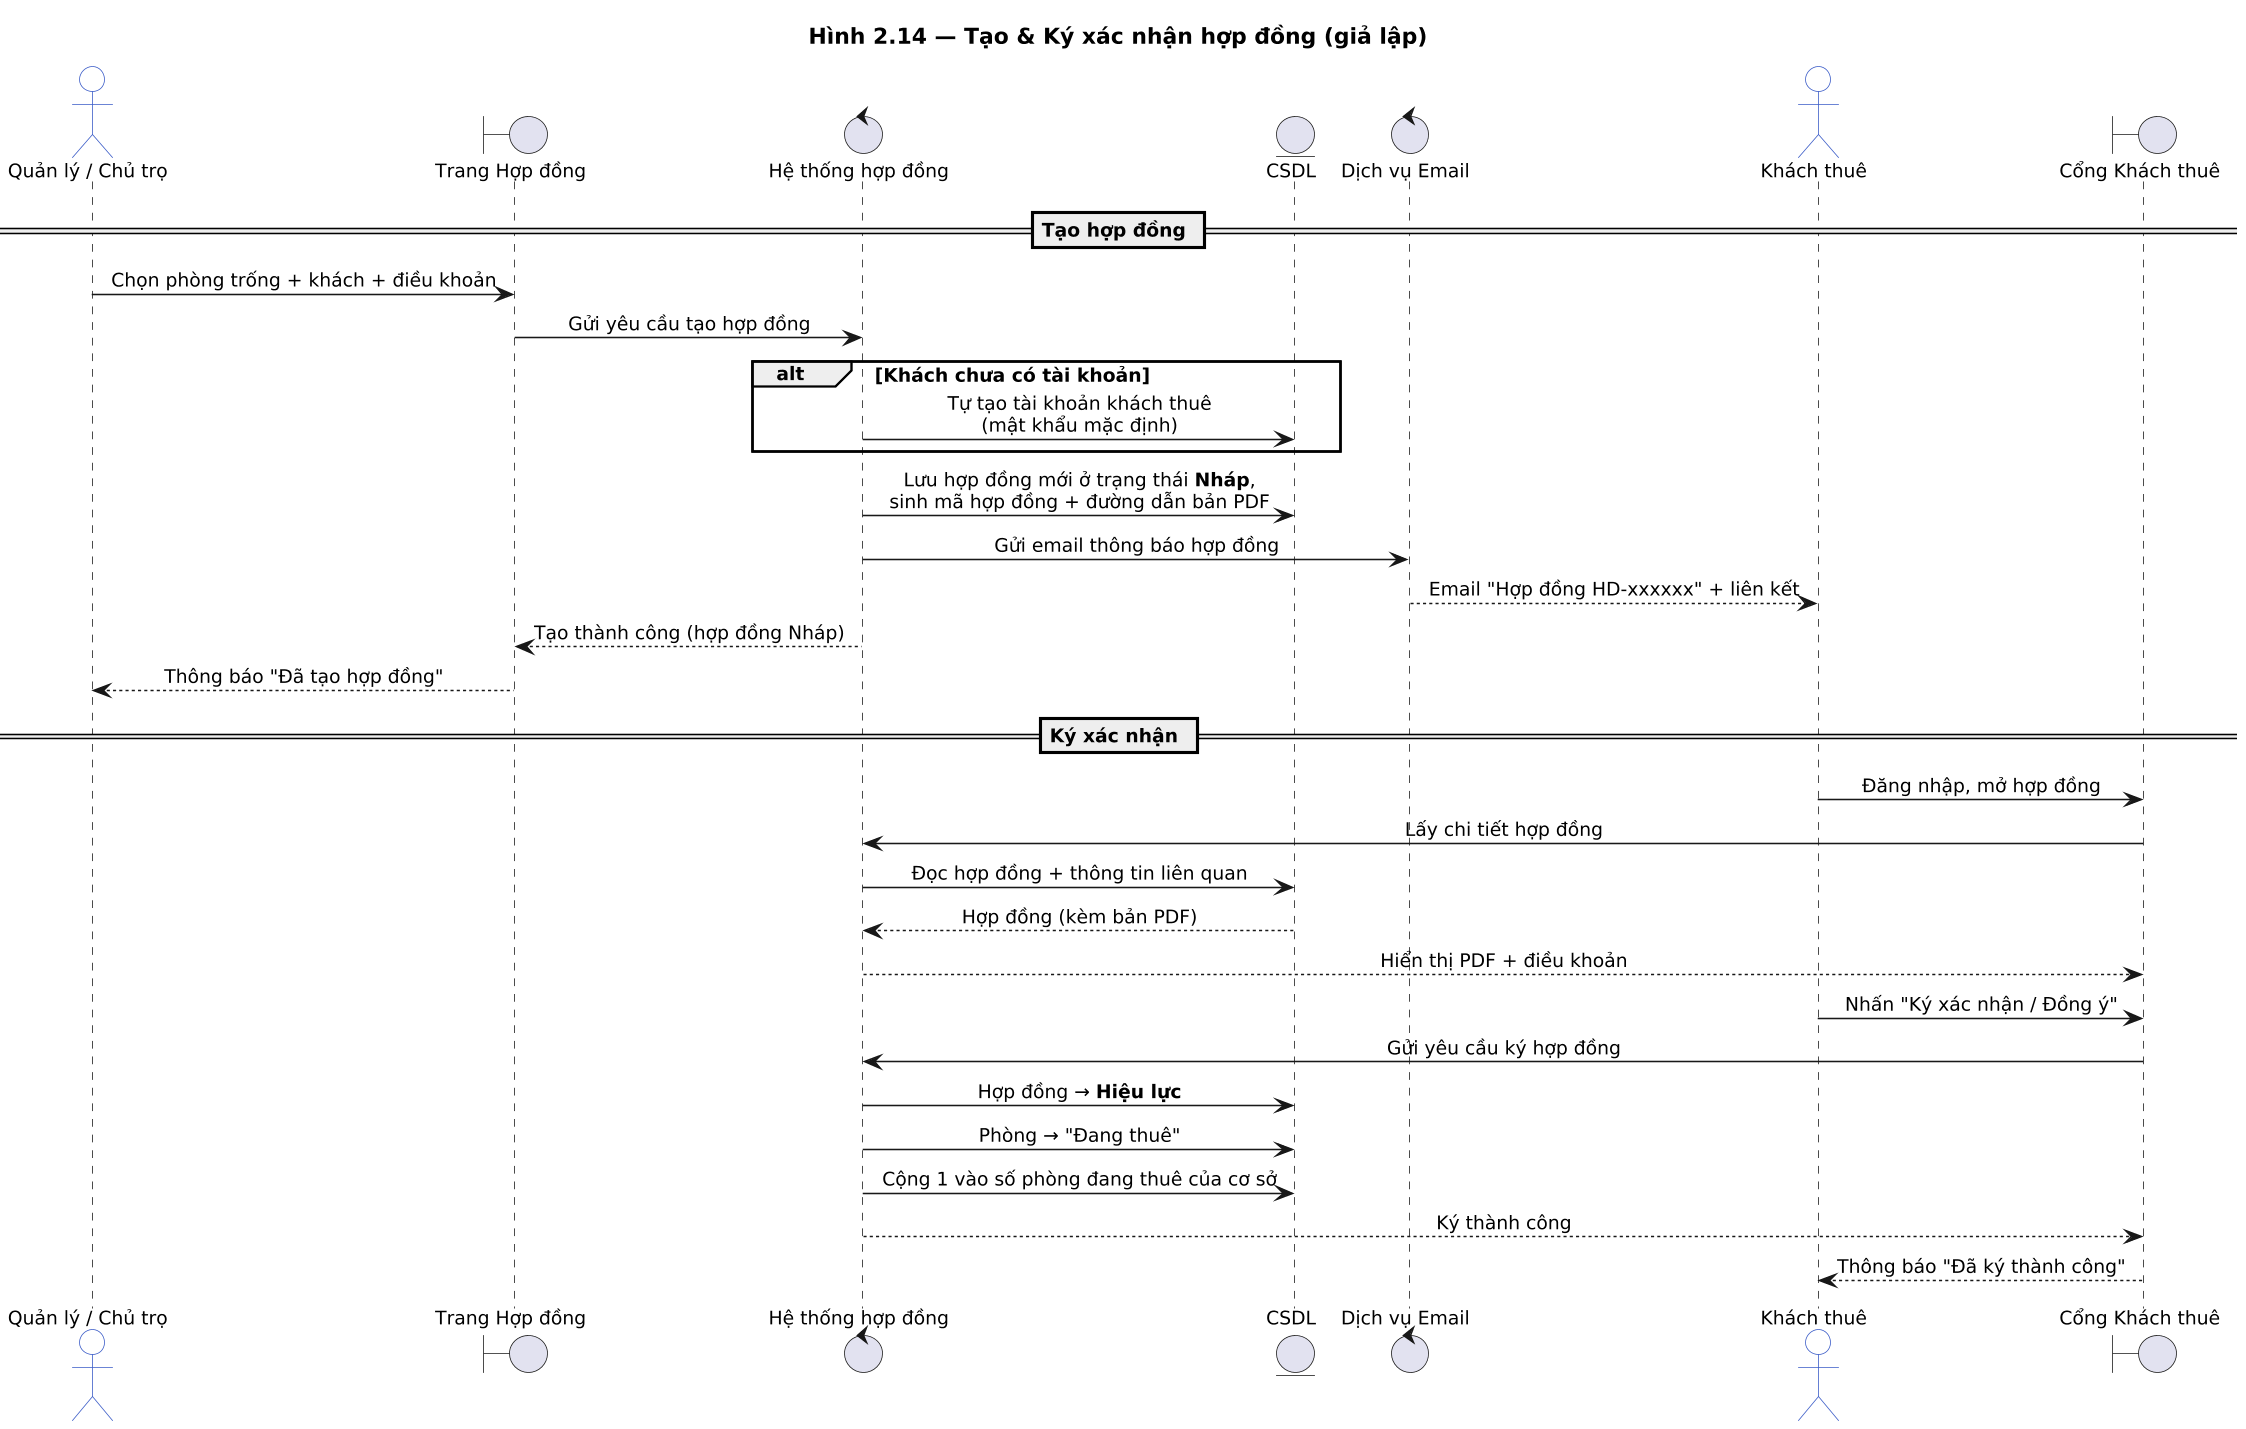

The diagram above was rendered by PlantUML. Its source (embedded in the PNG):
@startuml
title Hình 2.14 — Tạo & Ký xác nhận hợp đồng (giả lập)

skinparam dpi 150
skinparam shadowing false
skinparam defaultFontName "Segoe UI"
skinparam defaultFontSize 12
skinparam sequenceMessageAlign center
skinparam ParticipantBackgroundColor #E6F5EA
skinparam ParticipantBorderColor #2E7D32
skinparam ActorBackgroundColor #FFFFFF
skinparam ActorBorderColor #3A5BC7

actor    "Quản lý / Chủ trọ" as Mgr
boundary "Trang Hợp đồng"    as UI
control  "Hệ thống hợp đồng" as Ctrl
entity   "CSDL"              as DB
control  "Dịch vụ Email"     as Mail
actor    "Khách thuê"        as Tenant
boundary "Cổng Khách thuê"   as TUI

== Tạo hợp đồng ==
Mgr -> UI : Chọn phòng trống + khách + điều khoản
UI -> Ctrl : Gửi yêu cầu tạo hợp đồng
alt Khách chưa có tài khoản
  Ctrl -> DB : Tự tạo tài khoản khách thuê\n(mật khẩu mặc định)
end
Ctrl -> DB : Lưu hợp đồng mới ở trạng thái **Nháp**,\nsinh mã hợp đồng + đường dẫn bản PDF
Ctrl -> Mail : Gửi email thông báo hợp đồng
Mail --> Tenant : Email "Hợp đồng HD-xxxxxx" + liên kết
Ctrl --> UI : Tạo thành công (hợp đồng Nháp)
UI --> Mgr : Thông báo "Đã tạo hợp đồng"

== Ký xác nhận ==
Tenant -> TUI : Đăng nhập, mở hợp đồng
TUI -> Ctrl : Lấy chi tiết hợp đồng
Ctrl -> DB : Đọc hợp đồng + thông tin liên quan
DB --> Ctrl : Hợp đồng (kèm bản PDF)
Ctrl --> TUI : Hiển thị PDF + điều khoản
Tenant -> TUI : Nhấn "Ký xác nhận / Đồng ý"
TUI -> Ctrl : Gửi yêu cầu ký hợp đồng
Ctrl -> DB : Hợp đồng → **Hiệu lực**
Ctrl -> DB : Phòng → "Đang thuê"
Ctrl -> DB : Cộng 1 vào số phòng đang thuê của cơ sở
Ctrl --> TUI : Ký thành công
TUI --> Tenant : Thông báo "Đã ký thành công"
@enduml